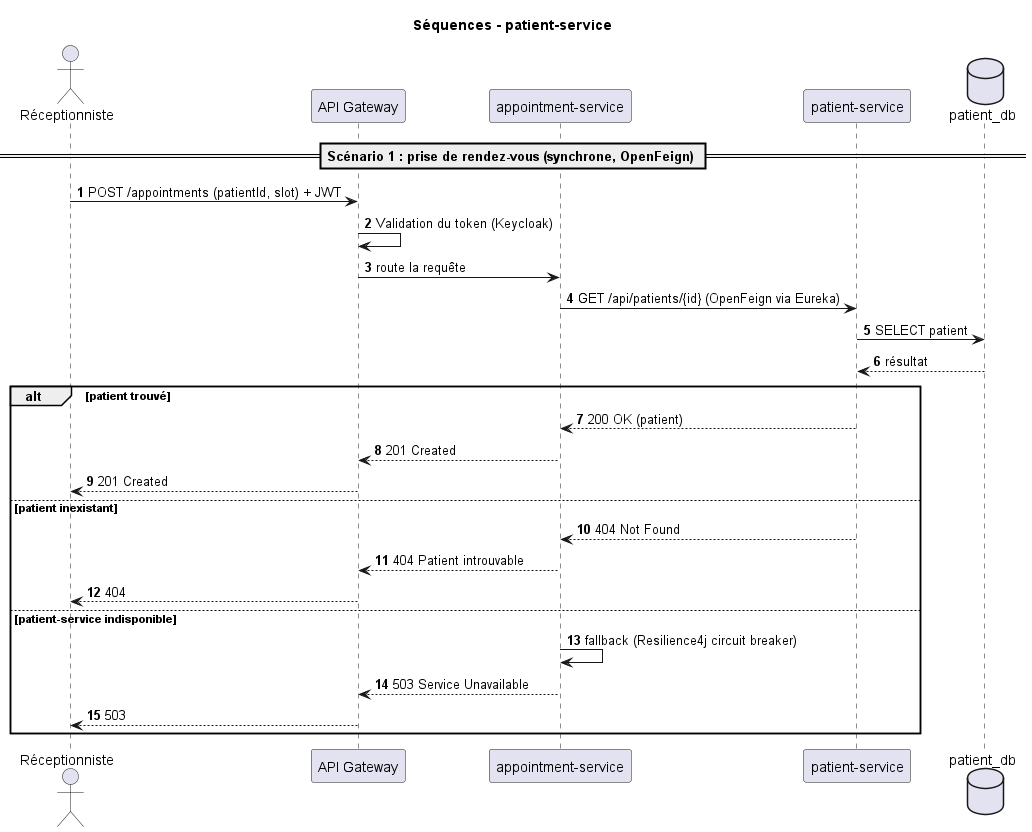

The diagram above was rendered by PlantUML. Its source (embedded in the PNG):
@startuml sequence-patient-service
title Séquences - patient-service
autonumber

== Scénario 1 : prise de rendez-vous (synchrone, OpenFeign) ==
actor "Réceptionniste" as U
participant "API Gateway" as GW
participant "appointment-service" as AP
participant "patient-service" as PA
database "patient_db" as DB

U -> GW : POST /appointments (patientId, slot) + JWT
GW -> GW : Validation du token (Keycloak)
GW -> AP : route la requête
AP -> PA : GET /api/patients/{id} (OpenFeign via Eureka)
PA -> DB : SELECT patient
DB --> PA : résultat

alt patient trouvé
  PA --> AP : 200 OK (patient)
  AP --> GW : 201 Created
  GW --> U : 201 Created
else patient inexistant
  PA --> AP : 404 Not Found
  AP --> GW : 404 Patient introuvable
  GW --> U : 404
else patient-service indisponible
  AP -> AP : fallback (Resilience4j circuit breaker)
  AP --> GW : 503 Service Unavailable
  GW --> U : 503
end

@enduml